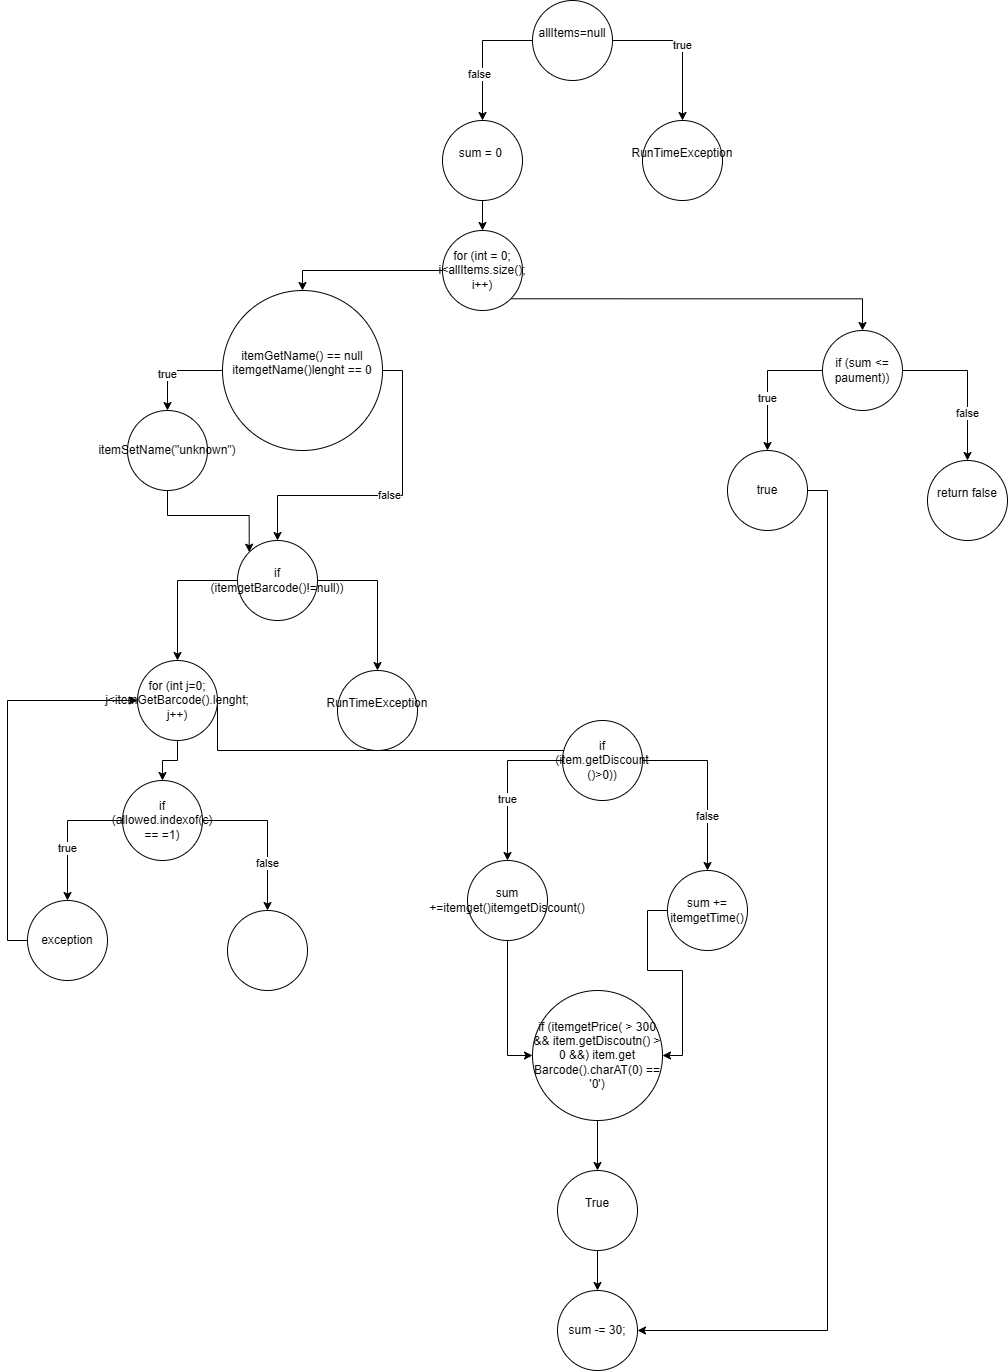

The diagram above was exported from draw.io. Its source (the exported page's mxGraphModel, read from the mxfile embedded in the PNG):
<mxGraphModel dx="3000" dy="870" grid="1" gridSize="10" guides="1" tooltips="1" connect="1" arrows="1" fold="1" page="1" pageScale="1" pageWidth="850" pageHeight="1100" math="0" shadow="0">
  <root>
    <mxCell id="0" />
    <mxCell id="1" parent="0" />
    <mxCell id="2E6ocg7FxZ3MEniA5I8G-4" value="true" style="edgeStyle=orthogonalEdgeStyle;rounded=0;orthogonalLoop=1;jettySize=auto;html=1;" edge="1" parent="1" source="xyZ2ZMBjzTLJ_VgQsOEE-2" target="2E6ocg7FxZ3MEniA5I8G-1">
      <mxGeometry relative="1" as="geometry" />
    </mxCell>
    <mxCell id="2E6ocg7FxZ3MEniA5I8G-5" style="edgeStyle=orthogonalEdgeStyle;rounded=0;orthogonalLoop=1;jettySize=auto;html=1;entryX=0.5;entryY=0;entryDx=0;entryDy=0;" edge="1" parent="1" source="xyZ2ZMBjzTLJ_VgQsOEE-2" target="2E6ocg7FxZ3MEniA5I8G-2">
      <mxGeometry relative="1" as="geometry" />
    </mxCell>
    <mxCell id="2E6ocg7FxZ3MEniA5I8G-11" value="false" style="edgeLabel;html=1;align=center;verticalAlign=middle;resizable=0;points=[];" vertex="1" connectable="0" parent="2E6ocg7FxZ3MEniA5I8G-5">
      <mxGeometry x="0.2923" y="-4" relative="1" as="geometry">
        <mxPoint as="offset" />
      </mxGeometry>
    </mxCell>
    <mxCell id="xyZ2ZMBjzTLJ_VgQsOEE-2" value="allItems=null&lt;div&gt;&lt;br&gt;&lt;/div&gt;" style="ellipse;whiteSpace=wrap;html=1;aspect=fixed;" parent="1" vertex="1">
      <mxGeometry x="375" y="100" width="80" height="80" as="geometry" />
    </mxCell>
    <mxCell id="2E6ocg7FxZ3MEniA5I8G-1" value="RunTimeException&lt;div&gt;&lt;br&gt;&lt;/div&gt;" style="ellipse;whiteSpace=wrap;html=1;aspect=fixed;" vertex="1" parent="1">
      <mxGeometry x="485" y="220" width="80" height="80" as="geometry" />
    </mxCell>
    <mxCell id="2E6ocg7FxZ3MEniA5I8G-13" value="" style="edgeStyle=orthogonalEdgeStyle;rounded=0;orthogonalLoop=1;jettySize=auto;html=1;" edge="1" parent="1" source="2E6ocg7FxZ3MEniA5I8G-2" target="2E6ocg7FxZ3MEniA5I8G-12">
      <mxGeometry relative="1" as="geometry" />
    </mxCell>
    <mxCell id="2E6ocg7FxZ3MEniA5I8G-2" value="sum = 0&amp;nbsp;&lt;div&gt;&lt;br&gt;&lt;/div&gt;" style="ellipse;whiteSpace=wrap;html=1;aspect=fixed;" vertex="1" parent="1">
      <mxGeometry x="285" y="220" width="80" height="80" as="geometry" />
    </mxCell>
    <mxCell id="2E6ocg7FxZ3MEniA5I8G-6" style="edgeStyle=orthogonalEdgeStyle;rounded=0;orthogonalLoop=1;jettySize=auto;html=1;" edge="1" parent="1" source="2E6ocg7FxZ3MEniA5I8G-8" target="2E6ocg7FxZ3MEniA5I8G-9">
      <mxGeometry relative="1" as="geometry" />
    </mxCell>
    <mxCell id="2E6ocg7FxZ3MEniA5I8G-15" value="false" style="edgeLabel;html=1;align=center;verticalAlign=middle;resizable=0;points=[];" vertex="1" connectable="0" parent="2E6ocg7FxZ3MEniA5I8G-6">
      <mxGeometry x="0.3806" y="-1" relative="1" as="geometry">
        <mxPoint as="offset" />
      </mxGeometry>
    </mxCell>
    <mxCell id="2E6ocg7FxZ3MEniA5I8G-7" style="edgeStyle=orthogonalEdgeStyle;rounded=0;orthogonalLoop=1;jettySize=auto;html=1;entryX=0.5;entryY=0;entryDx=0;entryDy=0;" edge="1" parent="1" source="2E6ocg7FxZ3MEniA5I8G-8" target="2E6ocg7FxZ3MEniA5I8G-10">
      <mxGeometry relative="1" as="geometry" />
    </mxCell>
    <mxCell id="2E6ocg7FxZ3MEniA5I8G-16" value="true" style="edgeLabel;html=1;align=center;verticalAlign=middle;resizable=0;points=[];" vertex="1" connectable="0" parent="2E6ocg7FxZ3MEniA5I8G-7">
      <mxGeometry x="0.2148" y="-1" relative="1" as="geometry">
        <mxPoint as="offset" />
      </mxGeometry>
    </mxCell>
    <mxCell id="2E6ocg7FxZ3MEniA5I8G-8" value="&lt;div&gt;if (sum &amp;lt;= paument)&lt;span style=&quot;background-color: initial;&quot;&gt;)&lt;/span&gt;&lt;/div&gt;" style="ellipse;whiteSpace=wrap;html=1;aspect=fixed;" vertex="1" parent="1">
      <mxGeometry x="665" y="430" width="80" height="80" as="geometry" />
    </mxCell>
    <mxCell id="2E6ocg7FxZ3MEniA5I8G-9" value="return false&lt;div&gt;&lt;br&gt;&lt;/div&gt;" style="ellipse;whiteSpace=wrap;html=1;aspect=fixed;" vertex="1" parent="1">
      <mxGeometry x="770" y="560" width="80" height="80" as="geometry" />
    </mxCell>
    <mxCell id="2E6ocg7FxZ3MEniA5I8G-71" style="edgeStyle=orthogonalEdgeStyle;rounded=0;orthogonalLoop=1;jettySize=auto;html=1;entryX=1;entryY=0.5;entryDx=0;entryDy=0;" edge="1" parent="1" source="2E6ocg7FxZ3MEniA5I8G-10" target="2E6ocg7FxZ3MEniA5I8G-65">
      <mxGeometry relative="1" as="geometry">
        <Array as="points">
          <mxPoint x="670" y="590" />
          <mxPoint x="670" y="1430" />
        </Array>
      </mxGeometry>
    </mxCell>
    <mxCell id="2E6ocg7FxZ3MEniA5I8G-10" value="true" style="ellipse;whiteSpace=wrap;html=1;aspect=fixed;" vertex="1" parent="1">
      <mxGeometry x="570" y="550" width="80" height="80" as="geometry" />
    </mxCell>
    <mxCell id="2E6ocg7FxZ3MEniA5I8G-14" style="edgeStyle=orthogonalEdgeStyle;rounded=0;orthogonalLoop=1;jettySize=auto;html=1;exitX=1;exitY=1;exitDx=0;exitDy=0;entryX=0.5;entryY=0;entryDx=0;entryDy=0;" edge="1" parent="1" source="2E6ocg7FxZ3MEniA5I8G-12" target="2E6ocg7FxZ3MEniA5I8G-8">
      <mxGeometry relative="1" as="geometry" />
    </mxCell>
    <mxCell id="2E6ocg7FxZ3MEniA5I8G-23" style="edgeStyle=orthogonalEdgeStyle;rounded=0;orthogonalLoop=1;jettySize=auto;html=1;entryX=0.5;entryY=0;entryDx=0;entryDy=0;" edge="1" parent="1" source="2E6ocg7FxZ3MEniA5I8G-12" target="2E6ocg7FxZ3MEniA5I8G-21">
      <mxGeometry relative="1" as="geometry" />
    </mxCell>
    <mxCell id="2E6ocg7FxZ3MEniA5I8G-12" value="&lt;div&gt;for (int = 0; i&amp;lt;allItems.size(); i++)&lt;/div&gt;" style="ellipse;whiteSpace=wrap;html=1;aspect=fixed;" vertex="1" parent="1">
      <mxGeometry x="285" y="330" width="80" height="80" as="geometry" />
    </mxCell>
    <mxCell id="2E6ocg7FxZ3MEniA5I8G-19" style="edgeStyle=orthogonalEdgeStyle;rounded=0;orthogonalLoop=1;jettySize=auto;html=1;entryX=0.5;entryY=0;entryDx=0;entryDy=0;" edge="1" parent="1" source="2E6ocg7FxZ3MEniA5I8G-21" target="2E6ocg7FxZ3MEniA5I8G-22">
      <mxGeometry relative="1" as="geometry" />
    </mxCell>
    <mxCell id="2E6ocg7FxZ3MEniA5I8G-20" value="true" style="edgeLabel;html=1;align=center;verticalAlign=middle;resizable=0;points=[];" vertex="1" connectable="0" parent="2E6ocg7FxZ3MEniA5I8G-19">
      <mxGeometry x="0.2148" y="-1" relative="1" as="geometry">
        <mxPoint as="offset" />
      </mxGeometry>
    </mxCell>
    <mxCell id="2E6ocg7FxZ3MEniA5I8G-25" value="false" style="edgeStyle=orthogonalEdgeStyle;rounded=0;orthogonalLoop=1;jettySize=auto;html=1;exitX=1;exitY=0.5;exitDx=0;exitDy=0;entryX=0.5;entryY=0;entryDx=0;entryDy=0;" edge="1" parent="1" source="2E6ocg7FxZ3MEniA5I8G-21" target="2E6ocg7FxZ3MEniA5I8G-24">
      <mxGeometry relative="1" as="geometry" />
    </mxCell>
    <mxCell id="2E6ocg7FxZ3MEniA5I8G-21" value="&lt;div&gt;itemGetName() == null itemgetName()lenght == 0&lt;/div&gt;&lt;div&gt;&lt;br&gt;&lt;/div&gt;" style="ellipse;whiteSpace=wrap;html=1;aspect=fixed;" vertex="1" parent="1">
      <mxGeometry x="65" y="390" width="160" height="160" as="geometry" />
    </mxCell>
    <mxCell id="2E6ocg7FxZ3MEniA5I8G-26" style="edgeStyle=orthogonalEdgeStyle;rounded=0;orthogonalLoop=1;jettySize=auto;html=1;exitX=0.5;exitY=1;exitDx=0;exitDy=0;entryX=0;entryY=0;entryDx=0;entryDy=0;" edge="1" parent="1" source="2E6ocg7FxZ3MEniA5I8G-22" target="2E6ocg7FxZ3MEniA5I8G-24">
      <mxGeometry relative="1" as="geometry" />
    </mxCell>
    <mxCell id="2E6ocg7FxZ3MEniA5I8G-22" value="itemSetName(&quot;unknown&quot;)" style="ellipse;whiteSpace=wrap;html=1;aspect=fixed;" vertex="1" parent="1">
      <mxGeometry x="-30" y="510" width="80" height="80" as="geometry" />
    </mxCell>
    <mxCell id="2E6ocg7FxZ3MEniA5I8G-34" style="edgeStyle=orthogonalEdgeStyle;rounded=0;orthogonalLoop=1;jettySize=auto;html=1;exitX=0;exitY=0.5;exitDx=0;exitDy=0;entryX=0.5;entryY=0;entryDx=0;entryDy=0;" edge="1" parent="1" source="2E6ocg7FxZ3MEniA5I8G-24" target="2E6ocg7FxZ3MEniA5I8G-32">
      <mxGeometry relative="1" as="geometry" />
    </mxCell>
    <mxCell id="2E6ocg7FxZ3MEniA5I8G-24" value="if (itemgetBarcode()!=null))" style="ellipse;whiteSpace=wrap;html=1;aspect=fixed;" vertex="1" parent="1">
      <mxGeometry x="80" y="640" width="80" height="80" as="geometry" />
    </mxCell>
    <mxCell id="2E6ocg7FxZ3MEniA5I8G-27" style="edgeStyle=orthogonalEdgeStyle;rounded=0;orthogonalLoop=1;jettySize=auto;html=1;exitX=1;exitY=0.5;exitDx=0;exitDy=0;" edge="1" parent="1" target="2E6ocg7FxZ3MEniA5I8G-31" source="2E6ocg7FxZ3MEniA5I8G-24">
      <mxGeometry relative="1" as="geometry">
        <mxPoint x="190" y="680" as="sourcePoint" />
      </mxGeometry>
    </mxCell>
    <mxCell id="2E6ocg7FxZ3MEniA5I8G-31" value="&lt;div&gt;RunTimeException&lt;/div&gt;&lt;div&gt;&lt;br&gt;&lt;/div&gt;" style="ellipse;whiteSpace=wrap;html=1;aspect=fixed;" vertex="1" parent="1">
      <mxGeometry x="180" y="770" width="80" height="80" as="geometry" />
    </mxCell>
    <mxCell id="2E6ocg7FxZ3MEniA5I8G-42" style="edgeStyle=orthogonalEdgeStyle;rounded=0;orthogonalLoop=1;jettySize=auto;html=1;exitX=0.5;exitY=1;exitDx=0;exitDy=0;entryX=0.5;entryY=0;entryDx=0;entryDy=0;" edge="1" parent="1" source="2E6ocg7FxZ3MEniA5I8G-32" target="2E6ocg7FxZ3MEniA5I8G-39">
      <mxGeometry relative="1" as="geometry" />
    </mxCell>
    <mxCell id="2E6ocg7FxZ3MEniA5I8G-57" style="edgeStyle=orthogonalEdgeStyle;rounded=0;orthogonalLoop=1;jettySize=auto;html=1;exitX=1;exitY=0.5;exitDx=0;exitDy=0;entryX=0.5;entryY=0;entryDx=0;entryDy=0;" edge="1" parent="1" source="2E6ocg7FxZ3MEniA5I8G-32" target="2E6ocg7FxZ3MEniA5I8G-54">
      <mxGeometry relative="1" as="geometry">
        <mxPoint x="290" y="669.9999999999998" as="targetPoint" />
        <Array as="points">
          <mxPoint x="60" y="850" />
          <mxPoint x="445" y="850" />
        </Array>
      </mxGeometry>
    </mxCell>
    <mxCell id="2E6ocg7FxZ3MEniA5I8G-32" value="for (int j=0; j&amp;lt;itemGetBarcode().lenght; j++)" style="ellipse;whiteSpace=wrap;html=1;aspect=fixed;" vertex="1" parent="1">
      <mxGeometry x="-20" y="760" width="80" height="80" as="geometry" />
    </mxCell>
    <mxCell id="2E6ocg7FxZ3MEniA5I8G-35" style="edgeStyle=orthogonalEdgeStyle;rounded=0;orthogonalLoop=1;jettySize=auto;html=1;" edge="1" parent="1" source="2E6ocg7FxZ3MEniA5I8G-39" target="2E6ocg7FxZ3MEniA5I8G-40">
      <mxGeometry relative="1" as="geometry" />
    </mxCell>
    <mxCell id="2E6ocg7FxZ3MEniA5I8G-36" value="false" style="edgeLabel;html=1;align=center;verticalAlign=middle;resizable=0;points=[];" vertex="1" connectable="0" parent="2E6ocg7FxZ3MEniA5I8G-35">
      <mxGeometry x="0.3806" y="-1" relative="1" as="geometry">
        <mxPoint as="offset" />
      </mxGeometry>
    </mxCell>
    <mxCell id="2E6ocg7FxZ3MEniA5I8G-37" style="edgeStyle=orthogonalEdgeStyle;rounded=0;orthogonalLoop=1;jettySize=auto;html=1;entryX=0.5;entryY=0;entryDx=0;entryDy=0;" edge="1" parent="1" source="2E6ocg7FxZ3MEniA5I8G-39" target="2E6ocg7FxZ3MEniA5I8G-41">
      <mxGeometry relative="1" as="geometry" />
    </mxCell>
    <mxCell id="2E6ocg7FxZ3MEniA5I8G-38" value="true" style="edgeLabel;html=1;align=center;verticalAlign=middle;resizable=0;points=[];" vertex="1" connectable="0" parent="2E6ocg7FxZ3MEniA5I8G-37">
      <mxGeometry x="0.2148" y="-1" relative="1" as="geometry">
        <mxPoint as="offset" />
      </mxGeometry>
    </mxCell>
    <mxCell id="2E6ocg7FxZ3MEniA5I8G-39" value="if (allowed.indexof(c) == =1&lt;span style=&quot;background-color: initial;&quot;&gt;)&lt;/span&gt;" style="ellipse;whiteSpace=wrap;html=1;aspect=fixed;" vertex="1" parent="1">
      <mxGeometry x="-35" y="880" width="80" height="80" as="geometry" />
    </mxCell>
    <mxCell id="2E6ocg7FxZ3MEniA5I8G-40" value="&lt;div&gt;&lt;br&gt;&lt;/div&gt;" style="ellipse;whiteSpace=wrap;html=1;aspect=fixed;" vertex="1" parent="1">
      <mxGeometry x="70" y="1010" width="80" height="80" as="geometry" />
    </mxCell>
    <mxCell id="2E6ocg7FxZ3MEniA5I8G-43" style="edgeStyle=orthogonalEdgeStyle;rounded=0;orthogonalLoop=1;jettySize=auto;html=1;exitX=0;exitY=0.5;exitDx=0;exitDy=0;entryX=0;entryY=0.5;entryDx=0;entryDy=0;" edge="1" parent="1" source="2E6ocg7FxZ3MEniA5I8G-41" target="2E6ocg7FxZ3MEniA5I8G-32">
      <mxGeometry relative="1" as="geometry" />
    </mxCell>
    <mxCell id="2E6ocg7FxZ3MEniA5I8G-41" value="exception" style="ellipse;whiteSpace=wrap;html=1;aspect=fixed;" vertex="1" parent="1">
      <mxGeometry x="-130" y="1000" width="80" height="80" as="geometry" />
    </mxCell>
    <mxCell id="2E6ocg7FxZ3MEniA5I8G-50" style="edgeStyle=orthogonalEdgeStyle;rounded=0;orthogonalLoop=1;jettySize=auto;html=1;" edge="1" parent="1" source="2E6ocg7FxZ3MEniA5I8G-54" target="2E6ocg7FxZ3MEniA5I8G-55">
      <mxGeometry relative="1" as="geometry" />
    </mxCell>
    <mxCell id="2E6ocg7FxZ3MEniA5I8G-51" value="false" style="edgeLabel;html=1;align=center;verticalAlign=middle;resizable=0;points=[];" vertex="1" connectable="0" parent="2E6ocg7FxZ3MEniA5I8G-50">
      <mxGeometry x="0.3806" y="-1" relative="1" as="geometry">
        <mxPoint as="offset" />
      </mxGeometry>
    </mxCell>
    <mxCell id="2E6ocg7FxZ3MEniA5I8G-52" style="edgeStyle=orthogonalEdgeStyle;rounded=0;orthogonalLoop=1;jettySize=auto;html=1;entryX=0.5;entryY=0;entryDx=0;entryDy=0;" edge="1" parent="1" source="2E6ocg7FxZ3MEniA5I8G-54" target="2E6ocg7FxZ3MEniA5I8G-56">
      <mxGeometry relative="1" as="geometry" />
    </mxCell>
    <mxCell id="2E6ocg7FxZ3MEniA5I8G-53" value="true" style="edgeLabel;html=1;align=center;verticalAlign=middle;resizable=0;points=[];" vertex="1" connectable="0" parent="2E6ocg7FxZ3MEniA5I8G-52">
      <mxGeometry x="0.2148" y="-1" relative="1" as="geometry">
        <mxPoint as="offset" />
      </mxGeometry>
    </mxCell>
    <mxCell id="2E6ocg7FxZ3MEniA5I8G-54" value="&lt;div&gt;if (item.getDiscount ()&amp;gt;0))&lt;/div&gt;" style="ellipse;whiteSpace=wrap;html=1;aspect=fixed;" vertex="1" parent="1">
      <mxGeometry x="405" y="820" width="80" height="80" as="geometry" />
    </mxCell>
    <mxCell id="2E6ocg7FxZ3MEniA5I8G-60" style="edgeStyle=orthogonalEdgeStyle;rounded=0;orthogonalLoop=1;jettySize=auto;html=1;entryX=1;entryY=0.5;entryDx=0;entryDy=0;" edge="1" parent="1" source="2E6ocg7FxZ3MEniA5I8G-55" target="2E6ocg7FxZ3MEniA5I8G-59">
      <mxGeometry relative="1" as="geometry" />
    </mxCell>
    <mxCell id="2E6ocg7FxZ3MEniA5I8G-55" value="&lt;div&gt;sum += itemgetTime()&lt;/div&gt;" style="ellipse;whiteSpace=wrap;html=1;aspect=fixed;" vertex="1" parent="1">
      <mxGeometry x="510" y="970" width="80" height="80" as="geometry" />
    </mxCell>
    <mxCell id="2E6ocg7FxZ3MEniA5I8G-61" style="edgeStyle=orthogonalEdgeStyle;rounded=0;orthogonalLoop=1;jettySize=auto;html=1;entryX=0;entryY=0.5;entryDx=0;entryDy=0;" edge="1" parent="1" source="2E6ocg7FxZ3MEniA5I8G-56" target="2E6ocg7FxZ3MEniA5I8G-59">
      <mxGeometry relative="1" as="geometry" />
    </mxCell>
    <mxCell id="2E6ocg7FxZ3MEniA5I8G-56" value="sum +=itemget()itemgetDiscount()" style="ellipse;whiteSpace=wrap;html=1;aspect=fixed;" vertex="1" parent="1">
      <mxGeometry x="310" y="960" width="80" height="80" as="geometry" />
    </mxCell>
    <mxCell id="2E6ocg7FxZ3MEniA5I8G-63" style="edgeStyle=orthogonalEdgeStyle;rounded=0;orthogonalLoop=1;jettySize=auto;html=1;entryX=0.5;entryY=0;entryDx=0;entryDy=0;" edge="1" parent="1" source="2E6ocg7FxZ3MEniA5I8G-59" target="2E6ocg7FxZ3MEniA5I8G-62">
      <mxGeometry relative="1" as="geometry" />
    </mxCell>
    <mxCell id="2E6ocg7FxZ3MEniA5I8G-59" value="if (itemgetPrice( &amp;gt; 300 &amp;amp;&amp;amp; item.getDiscoutn() &amp;gt; 0 &amp;amp;&amp;amp;) item.get Barcode().charAT(0) == '0'&lt;span style=&quot;background-color: initial;&quot;&gt;)&lt;/span&gt;" style="ellipse;whiteSpace=wrap;html=1;aspect=fixed;" vertex="1" parent="1">
      <mxGeometry x="375" y="1090" width="130" height="130" as="geometry" />
    </mxCell>
    <mxCell id="2E6ocg7FxZ3MEniA5I8G-68" style="edgeStyle=orthogonalEdgeStyle;rounded=0;orthogonalLoop=1;jettySize=auto;html=1;exitX=0.5;exitY=1;exitDx=0;exitDy=0;entryX=0.5;entryY=0;entryDx=0;entryDy=0;" edge="1" parent="1" source="2E6ocg7FxZ3MEniA5I8G-62" target="2E6ocg7FxZ3MEniA5I8G-65">
      <mxGeometry relative="1" as="geometry" />
    </mxCell>
    <mxCell id="2E6ocg7FxZ3MEniA5I8G-62" value="True&lt;div&gt;&lt;br&gt;&lt;/div&gt;" style="ellipse;whiteSpace=wrap;html=1;aspect=fixed;" vertex="1" parent="1">
      <mxGeometry x="400" y="1270" width="80" height="80" as="geometry" />
    </mxCell>
    <mxCell id="2E6ocg7FxZ3MEniA5I8G-65" value="&lt;div&gt;sum -= 30;&lt;/div&gt;" style="ellipse;whiteSpace=wrap;html=1;aspect=fixed;" vertex="1" parent="1">
      <mxGeometry x="400" y="1390" width="80" height="80" as="geometry" />
    </mxCell>
  </root>
</mxGraphModel>